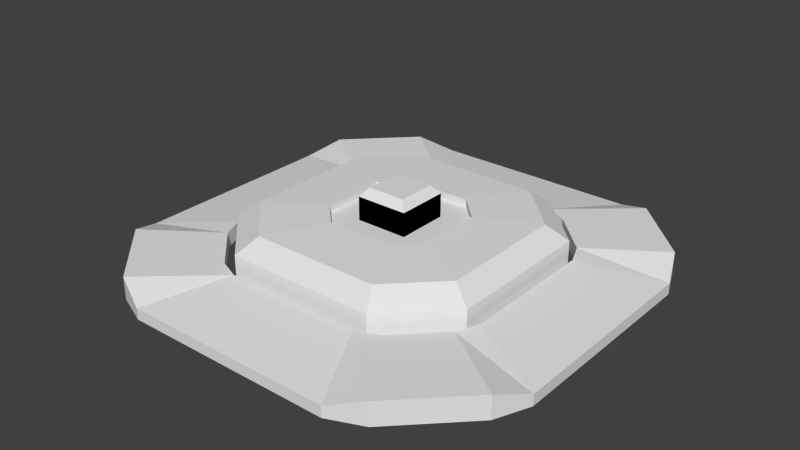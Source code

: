 # Source: plate.blend  (saved by Blender 2.73.9; exported with 4.5.12 LTS)
import bpy
from mathutils import Matrix  # noqa: F401  (used for matrix-valued properties, if any)

bpy.ops.wm.read_factory_settings(use_empty=True)
scene = bpy.context.scene
scene.name = 'Scene'

# ---- collections
col_collection_1 = bpy.data.collections.new('Collection 1'); scene.collection.children.link(col_collection_1)

# ---- materials (node trees are filled in below, after node groups)
mat_material_001 = bpy.data.materials.new('Material.001')
mat_material_001.alpha_threshold = 0.0
mat_material_001.use_transparent_shadow = False
mat_material_001.roughness = 0.5

# ---- material node trees

# ---- world
world_world = bpy.data.worlds.new('World'); scene.world = world_world
world_world.color = (0.05088, 0.05088, 0.05088)
world_world.use_sun_shadow = False
world_world.sun_shadow_jitter_overblur = 0.0
world_world.cycles.sampling_method = 'MANUAL'
world_world.cycles.sample_map_resolution = 256

# ---- meshes
me_cube_006 = bpy.data.meshes.new('Cube.006')
me_cube_006.from_pydata([(-1.0, 1.0, -0.2529), (-1.0, 1.0, 0.6604), (-0.7323, 0.7323, 0.9282), (0.0, 1.0, -0.2529), (0.0, 0.7323, 0.9282), (0.0, 1.0, 0.6604), (-1.0, 0.0, -0.2529), (-0.7323, 0.0, 0.9282), (-1.0, 0.0, 0.6604), (0.0, 0.0, 0.9282), (-1.0, -1.0, -0.2529), (-1.0, -1.0, 0.6604), (-0.7323, -0.7323, 0.9282), (0.0, -1.0, -0.2529), (0.0, -0.7323, 0.9282), (0.0, -1.0, 0.6604), (1.0, 1.0, -0.2529), (1.0, 1.0, 0.6604), (0.7323, 0.7323, 0.9282), (1.0, 0.0, -0.2529), (0.7323, 0.0, 0.9282), (1.0, 0.0, 0.6604), (1.0, -1.0, -0.2529), (1.0, -1.0, 0.6604), (0.7323, -0.7323, 0.9282)], [], [(4, 5, 1, 2), (5, 3, 0, 1), (1, 0, 6, 8), (2, 1, 8, 7), (4, 2, 7, 9), (14, 12, 11, 15), (15, 11, 10, 13), (11, 8, 6, 10), (12, 7, 8, 11), (14, 9, 7, 12), (17, 21, 19, 16), (18, 20, 21, 17), (23, 22, 19, 21), (24, 23, 21, 20), (4, 18, 17, 5), (5, 17, 16, 3), (4, 9, 20, 18), (14, 15, 23, 24), (15, 13, 22, 23), (14, 24, 20, 9)])
_uv = me_cube_006.uv_layers.new(name='UVMap')
_uv.uv.foreach_set('vector', [0.7855, 0.255, 0.8142, 0.255, 0.8142, 0.3352, 0.7855, 0.3137, 0.4919, 0.8143, 0.5616, 0.8143, 0.5616, 0.8945, 0.4919, 0.8945, 0.7663, 0.8162, 0.836, 0.8162, 0.836, 0.8964, 0.7663, 0.8964, 0.8279, 0.2764, 0.8566, 0.255, 0.8566, 0.3352, 0.8279, 0.3352, 0.6435, 0.8188, 0.6435, 0.8775, 0.5876, 0.8776, 0.5876, 0.8188, 0.7855, 0.255, 0.7855, 0.3137, 0.8142, 0.3352, 0.8142, 0.255, 0.4919, 0.8143, 0.4919, 0.8945, 0.5616, 0.8945, 0.5616, 0.8143, 0.7663, 0.8162, 0.7663, 0.8964, 0.836, 0.8964, 0.836, 0.8162, 0.8279, 0.2764, 0.8279, 0.3352, 0.8566, 0.3352, 0.8566, 0.255, 0.6435, 0.8188, 0.5876, 0.8188, 0.5876, 0.8776, 0.6435, 0.8775, 0.7663, 0.8162, 0.7663, 0.8964, 0.836, 0.8964, 0.836, 0.8162, 0.8279, 0.2764, 0.8279, 0.3352, 0.8566, 0.3352, 0.8566, 0.255, 0.7663, 0.8162, 0.836, 0.8162, 0.836, 0.8964, 0.7663, 0.8964, 0.8279, 0.2764, 0.8566, 0.255, 0.8566, 0.3352, 0.8279, 0.3352, 0.7855, 0.255, 0.7855, 0.3137, 0.8142, 0.3352, 0.8142, 0.255, 0.4919, 0.8143, 0.4919, 0.8945, 0.5616, 0.8945, 0.5616, 0.8143, 0.6435, 0.8188, 0.5876, 0.8188, 0.5876, 0.8776, 0.6435, 0.8775, 0.7855, 0.255, 0.8142, 0.255, 0.8142, 0.3352, 0.7855, 0.3137, 0.4919, 0.8143, 0.5616, 0.8143, 0.5616, 0.8945, 0.4919, 0.8945, 0.6435, 0.8188, 0.6435, 0.8775, 0.5876, 0.8776, 0.5876, 0.8188])
me_cube_006.materials.append(mat_material_001)
me_cube_006.use_remesh_preserve_volume = False
me_cube_006.use_remesh_preserve_attributes = False
me_cube_006.use_mirror_vertex_groups = False
me_cube_006.update()
me_cube_005 = bpy.data.meshes.new('Cube.005')
me_cube_005.from_pydata([(-15.52, 27.11, -9.824), (-27.11, 15.52, -9.824), (-27.11, 15.52, -3.402), (-15.52, 27.11, -3.402), (-13.26, 23.16, -0.3818), (-23.16, 13.26, -0.3818), (-6.604, 11.54, 0.06891), (-11.54, 6.604, 0.06891), (-6.604, 11.54, -1.517), (-11.54, 6.604, -1.517), (0.0, 27.11, -9.824), (0.0, 27.11, -3.402), (0.0, 23.16, -0.3818), (0.0, 11.54, 0.06891), (0.0, 11.54, -1.517), (-27.11, 0.0, -3.402), (-27.11, 0.0, -9.824), (-23.16, 0.0, -0.3818), (-11.54, 0.0, 0.06891), (-11.54, 0.0, -1.517), (0.0, 0.0, -1.517), (-15.52, -27.11, -9.824), (-27.11, -15.52, -9.824), (-27.11, -15.52, -3.402), (-15.52, -27.11, -3.402), (-13.26, -23.16, -0.3818), (-23.16, -13.26, -0.3818), (-6.604, -11.54, 0.06891), (-11.54, -6.604, 0.06891), (-6.604, -11.54, -1.517), (-11.54, -6.604, -1.517), (0.0, -27.11, -9.824), (0.0, -27.11, -3.402), (0.0, -23.16, -0.3818), (0.0, -11.54, 0.06891), (0.0, -11.54, -1.517), (15.52, 27.11, -9.824), (27.11, 15.52, -9.824), (27.11, 15.52, -3.402), (15.52, 27.11, -3.402), (13.26, 23.16, -0.3818), (23.16, 13.26, -0.3818), (6.604, 11.54, 0.06891), (11.54, 6.604, 0.06891), (6.604, 11.54, -1.517), (11.54, 6.604, -1.517), (27.11, 0.0, -3.402), (27.11, 0.0, -9.824), (23.16, 0.0, -0.3818), (11.54, 0.0, 0.06891), (11.54, 0.0, -1.517), (15.52, -27.11, -9.824), (27.11, -15.52, -9.824), (27.11, -15.52, -3.402), (15.52, -27.11, -3.402), (13.26, -23.16, -0.3818), (23.16, -13.26, -0.3818), (6.604, -11.54, 0.06891), (11.54, -6.604, 0.06891), (6.604, -11.54, -1.517), (11.54, -6.604, -1.517)], [], [(0, 1, 2, 3), (7, 9, 8, 6), (4, 6, 13, 12), (6, 8, 14, 13), (11, 10, 0, 3), (3, 4, 12, 11), (5, 7, 6, 4), (2, 5, 4, 3), (15, 17, 5, 2), (14, 8, 9, 19, 20), (18, 19, 9, 7), (2, 1, 16, 15), (17, 18, 7, 5), (21, 24, 23, 22), (28, 27, 29, 30), (25, 33, 34, 27), (27, 34, 35, 29), (32, 24, 21, 31), (24, 32, 33, 25), (26, 25, 27, 28), (23, 24, 25, 26), (15, 23, 26, 17), (35, 20, 19, 30, 29), (18, 28, 30, 19), (23, 15, 16, 22), (17, 26, 28, 18), (36, 39, 38, 37), (43, 42, 44, 45), (41, 40, 42, 43), (38, 39, 40, 41), (46, 38, 41, 48), (49, 43, 45, 50), (38, 46, 47, 37), (48, 41, 43, 49), (51, 52, 53, 54), (58, 60, 59, 57), (56, 58, 57, 55), (53, 56, 55, 54), (46, 48, 56, 53), (49, 50, 60, 58), (53, 52, 47, 46), (48, 49, 58, 56), (40, 12, 13, 42), (42, 13, 14, 44), (11, 39, 36, 10), (39, 11, 12, 40), (14, 20, 50, 45, 44), (55, 57, 34, 33), (57, 59, 35, 34), (32, 31, 51, 54), (54, 55, 33, 32), (35, 59, 60, 50, 20)])
_uv = me_cube_005.uv_layers.new(name='UVMap')
_uv.uv.foreach_set('vector', [0.6634, 0.5579, 0.6634, 0.8044, 0.5876, 0.8044, 0.5876, 0.5579, 0.8498, 0.8162, 0.8685, 0.8162, 0.8685, 0.921, 0.8498, 0.921, 0.7717, 0.2065, 0.6054, 0.1065, 0.6054, 0.007221, 0.7717, 0.007258, 0.8891, 0.3542, 0.8704, 0.3542, 0.8704, 0.255, 0.8891, 0.255, 0.8612, 0.2405, 0.7855, 0.2405, 0.7855, 0.007221, 0.8612, 0.007221, 0.4404, 0.5787, 0.5136, 0.5887, 0.5739, 0.7777, 0.5109, 0.7999, 0.6301, 0.3555, 0.5348, 0.1806, 0.6054, 0.1065, 0.7717, 0.2065, 0.5109, 0.37, 0.5739, 0.4104, 0.5136, 0.5887, 0.4404, 0.5787, 0.9703, 0.6033, 0.9039, 0.6033, 0.9039, 0.404, 0.9703, 0.37, 0.5876, 0.5435, 0.5876, 0.4442, 0.6581, 0.3701, 0.7526, 0.37, 0.7526, 0.5434, 0.6771, 0.848, 0.6958, 0.848, 0.6958, 0.9473, 0.6771, 0.9473, 0.875, 0.007221, 0.9507, 0.007221, 0.9507, 0.2405, 0.875, 0.2405, 0.4405, 0.3556, 0.4404, 0.1807, 0.5348, 0.1806, 0.6301, 0.3555, 0.6634, 0.5579, 0.5876, 0.5579, 0.5876, 0.8044, 0.6634, 0.8044, 0.8498, 0.8162, 0.8498, 0.921, 0.8685, 0.921, 0.8685, 0.8162, 0.7717, 0.2065, 0.7717, 0.007258, 0.6054, 0.007221, 0.6054, 0.1065, 0.8891, 0.3542, 0.8891, 0.255, 0.8704, 0.255, 0.8704, 0.3542, 0.8612, 0.2405, 0.8612, 0.007221, 0.7855, 0.007221, 0.7855, 0.2405, 0.4404, 0.5787, 0.5109, 0.7999, 0.5739, 0.7777, 0.5136, 0.5887, 0.6301, 0.3555, 0.7717, 0.2065, 0.6054, 0.1065, 0.5348, 0.1806, 0.5109, 0.37, 0.4404, 0.5787, 0.5136, 0.5887, 0.5739, 0.4104, 0.9703, 0.6033, 0.9703, 0.37, 0.9039, 0.404, 0.9039, 0.6033, 0.5876, 0.5435, 0.7526, 0.5434, 0.7526, 0.37, 0.6581, 0.3701, 0.5876, 0.4442, 0.6771, 0.848, 0.6771, 0.9473, 0.6958, 0.9473, 0.6958, 0.848, 0.875, 0.007221, 0.875, 0.2405, 0.9507, 0.2405, 0.9507, 0.007221, 0.4405, 0.3556, 0.6301, 0.3555, 0.5348, 0.1806, 0.4404, 0.1807, 0.6634, 0.5579, 0.5876, 0.5579, 0.5876, 0.8044, 0.6634, 0.8044, 0.8498, 0.8162, 0.8498, 0.921, 0.8685, 0.921, 0.8685, 0.8162, 0.6301, 0.3555, 0.7717, 0.2065, 0.6054, 0.1065, 0.5348, 0.1806, 0.5109, 0.37, 0.4404, 0.5787, 0.5136, 0.5887, 0.5739, 0.4104, 0.9703, 0.6033, 0.9703, 0.37, 0.9039, 0.404, 0.9039, 0.6033, 0.6771, 0.848, 0.6771, 0.9473, 0.6958, 0.9473, 0.6958, 0.848, 0.875, 0.007221, 0.875, 0.2405, 0.9507, 0.2405, 0.9507, 0.007221, 0.4405, 0.3556, 0.6301, 0.3555, 0.5348, 0.1806, 0.4404, 0.1807, 0.6634, 0.5579, 0.6634, 0.8044, 0.5876, 0.8044, 0.5876, 0.5579, 0.8498, 0.8162, 0.8685, 0.8162, 0.8685, 0.921, 0.8498, 0.921, 0.6301, 0.3555, 0.5348, 0.1806, 0.6054, 0.1065, 0.7717, 0.2065, 0.5109, 0.37, 0.5739, 0.4104, 0.5136, 0.5887, 0.4404, 0.5787, 0.9703, 0.6033, 0.9039, 0.6033, 0.9039, 0.404, 0.9703, 0.37, 0.6771, 0.848, 0.6958, 0.848, 0.6958, 0.9473, 0.6771, 0.9473, 0.875, 0.007221, 0.9507, 0.007221, 0.9507, 0.2405, 0.875, 0.2405, 0.4405, 0.3556, 0.4404, 0.1807, 0.5348, 0.1806, 0.6301, 0.3555, 0.7717, 0.2065, 0.7717, 0.007258, 0.6054, 0.007221, 0.6054, 0.1065, 0.8891, 0.3542, 0.8891, 0.255, 0.8704, 0.255, 0.8704, 0.3542, 0.8612, 0.2405, 0.8612, 0.007221, 0.7855, 0.007221, 0.7855, 0.2405, 0.4404, 0.5787, 0.5109, 0.7999, 0.5739, 0.7777, 0.5136, 0.5887, 0.5876, 0.5435, 0.7526, 0.5434, 0.7526, 0.37, 0.6581, 0.3701, 0.5876, 0.4442, 0.7717, 0.2065, 0.6054, 0.1065, 0.6054, 0.007221, 0.7717, 0.007258, 0.8891, 0.3542, 0.8704, 0.3542, 0.8704, 0.255, 0.8891, 0.255, 0.8612, 0.2405, 0.7855, 0.2405, 0.7855, 0.007221, 0.8612, 0.007221, 0.4404, 0.5787, 0.5136, 0.5887, 0.5739, 0.7777, 0.5109, 0.7999, 0.5876, 0.5435, 0.5876, 0.4442, 0.6581, 0.3701, 0.7526, 0.37, 0.7526, 0.5434])
me_cube_005.materials.append(mat_material_001)
me_cube_005.use_remesh_preserve_volume = False
me_cube_005.use_remesh_preserve_attributes = False
me_cube_005.use_mirror_vertex_groups = False
me_cube_005.use_paint_bone_selection = False
me_cube_005.use_paint_mask = True
me_cube_005.update()
me_cube_004 = bpy.data.meshes.new('Cube.004')
me_cube_004.from_pydata([(-21.74, 44.56, -9.863), (-28.71, 41.67, -9.841), (-41.67, 28.71, -9.841), (-44.56, 21.74, -9.863), (-44.56, 21.74, -7.587), (-41.67, 28.71, -5.173), (-28.71, 41.67, -5.173), (-21.74, 44.56, -7.598), (-14.08, 28.86, -5.116), (-18.59, 26.99, -5.116), (-26.99, 18.59, -5.116), (-28.86, 14.08, -5.116), (-14.08, 28.86, -8.315), (-18.59, 26.99, -8.315), (-26.99, 18.59, -8.315), (-28.86, 14.08, -8.315), (0.0, 44.56, -9.863), (0.0, 44.56, -7.598), (0.0, 28.86, -5.116), (0.0, 28.86, -8.315), (-44.56, 0.0, -9.863), (-44.56, 0.0, -7.587), (-28.86, 0.0, -5.116), (-28.86, 0.0, -8.315), (-21.74, -44.56, -9.863), (-28.71, -41.67, -9.841), (-41.67, -28.71, -9.841), (-44.56, -21.74, -9.863), (-44.56, -21.74, -7.587), (-41.67, -28.71, -5.173), (-28.71, -41.67, -5.173), (-21.74, -44.56, -7.598), (-14.08, -28.86, -5.116), (-18.59, -26.99, -5.116), (-26.99, -18.59, -5.116), (-28.86, -14.08, -5.116), (-14.08, -28.86, -8.315), (-18.59, -26.99, -8.315), (-26.99, -18.59, -8.315), (-28.86, -14.08, -8.315), (0.0, -44.56, -9.863), (0.0, -44.56, -7.598), (0.0, -28.86, -5.116), (0.0, -28.86, -8.315), (21.74, 44.56, -9.863), (28.71, 41.67, -9.841), (41.67, 28.71, -9.841), (44.56, 21.74, -9.863), (44.56, 21.74, -7.587), (41.67, 28.71, -5.173), (28.71, 41.67, -5.173), (21.74, 44.56, -7.598), (14.08, 28.86, -5.116), (18.59, 26.99, -5.116), (26.99, 18.59, -5.116), (28.86, 14.08, -5.116), (14.08, 28.86, -8.315), (18.59, 26.99, -8.315), (26.99, 18.59, -8.315), (28.86, 14.08, -8.315), (44.56, 0.0, -9.863), (44.56, 0.0, -7.587), (28.86, 0.0, -5.116), (28.86, 0.0, -8.315), (21.74, -44.56, -9.863), (28.71, -41.67, -9.841), (41.67, -28.71, -9.841), (44.56, -21.74, -9.863), (44.56, -21.74, -7.587), (41.67, -28.71, -5.173), (28.71, -41.67, -5.173), (21.74, -44.56, -7.598), (14.08, -28.86, -5.116), (18.59, -26.99, -5.116), (26.99, -18.59, -5.116), (28.86, -14.08, -5.116), (14.08, -28.86, -8.315), (18.59, -26.99, -8.315), (26.99, -18.59, -8.315), (28.86, -14.08, -8.315)], [], [(4, 11, 10, 5), (4, 5, 2, 3), (5, 10, 9, 6), (0, 1, 6, 7), (6, 9, 8, 7), (7, 8, 18, 17), (11, 15, 14, 10), (8, 12, 19, 18), (9, 13, 12, 8), (10, 14, 13, 9), (1, 2, 5, 6), (17, 16, 0, 7), (22, 23, 15, 11), (21, 22, 11, 4), (4, 3, 20, 21), (28, 29, 34, 35), (28, 27, 26, 29), (29, 30, 33, 34), (24, 31, 30, 25), (30, 31, 32, 33), (31, 41, 42, 32), (35, 34, 38, 39), (32, 42, 43, 36), (33, 32, 36, 37), (34, 33, 37, 38), (25, 30, 29, 26), (41, 31, 24, 40), (22, 35, 39, 23), (21, 28, 35, 22), (28, 21, 20, 27), (48, 49, 54, 55), (48, 47, 46, 49), (49, 50, 53, 54), (44, 51, 50, 45), (50, 51, 52, 53), (55, 54, 58, 59), (53, 52, 56, 57), (54, 53, 57, 58), (45, 50, 49, 46), (62, 55, 59, 63), (61, 48, 55, 62), (48, 61, 60, 47), (68, 75, 74, 69), (68, 69, 66, 67), (69, 74, 73, 70), (64, 65, 70, 71), (70, 73, 72, 71), (75, 79, 78, 74), (73, 77, 76, 72), (74, 78, 77, 73), (65, 66, 69, 70), (62, 63, 79, 75), (61, 62, 75, 68), (68, 67, 60, 61), (51, 17, 18, 52), (52, 18, 19, 56), (17, 51, 44, 16), (71, 72, 42, 41), (72, 76, 43, 42), (41, 40, 64, 71)])
_uv = me_cube_004.uv_layers.new(name='UVMap')
_uv.uv.foreach_set('vector', [0.3863, 0.7235, 0.1492, 0.638, 0.1759, 0.5702, 0.4267, 0.6187, 0.8633, 0.4749, 0.8351, 0.37, 0.8902, 0.3702, 0.8902, 0.475, 0.4267, 0.6187, 0.1759, 0.5702, 0.1759, 0.3917, 0.4267, 0.3431, 0.8214, 0.6968, 0.8214, 0.8016, 0.7663, 0.8017, 0.7947, 0.6968, 0.4267, 0.3431, 0.1759, 0.3917, 0.1492, 0.3238, 0.3863, 0.2383, 0.3863, 0.2383, 0.1492, 0.3238, 0.00687, 0.1742, 0.1665, 0.007221, 0.9417, 0.6856, 0.9039, 0.6856, 0.9039, 0.6177, 0.9417, 0.6177, 0.9554, 0.6856, 0.9931, 0.6856, 0.9931, 0.8972, 0.9554, 0.8972, 0.9554, 0.6177, 0.9931, 0.6177, 0.9931, 0.6856, 0.9554, 0.6856, 0.4404, 0.8143, 0.4781, 0.8143, 0.4781, 0.9928, 0.4404, 0.9928, 0.7322, 0.5579, 0.7322, 0.8335, 0.6771, 0.8335, 0.6771, 0.5579, 0.7938, 0.3701, 0.8206, 0.37, 0.8214, 0.6968, 0.7947, 0.6968, 0.9417, 0.8972, 0.9039, 0.8972, 0.9039, 0.6856, 0.9417, 0.6856, 0.1665, 0.9546, 0.00687, 0.7877, 0.1492, 0.638, 0.3863, 0.7235, 0.8633, 0.4749, 0.8902, 0.475, 0.8894, 0.8017, 0.8625, 0.8017, 0.3863, 0.7235, 0.4267, 0.6187, 0.1759, 0.5702, 0.1492, 0.638, 0.8633, 0.4749, 0.8902, 0.475, 0.8902, 0.3702, 0.8351, 0.37, 0.4267, 0.6187, 0.4267, 0.3431, 0.1759, 0.3917, 0.1759, 0.5702, 0.8214, 0.6968, 0.7947, 0.6968, 0.7663, 0.8017, 0.8214, 0.8016, 0.4267, 0.3431, 0.3863, 0.2383, 0.1492, 0.3238, 0.1759, 0.3917, 0.3863, 0.2383, 0.1665, 0.007221, 0.00687, 0.1742, 0.1492, 0.3238, 0.9417, 0.6856, 0.9417, 0.6177, 0.9039, 0.6177, 0.9039, 0.6856, 0.9554, 0.6856, 0.9554, 0.8972, 0.9931, 0.8972, 0.9931, 0.6856, 0.9554, 0.6177, 0.9554, 0.6856, 0.9931, 0.6856, 0.9931, 0.6177, 0.4404, 0.8143, 0.4404, 0.9928, 0.4781, 0.9928, 0.4781, 0.8143, 0.7322, 0.5579, 0.6771, 0.5579, 0.6771, 0.8335, 0.7322, 0.8335, 0.7938, 0.3701, 0.7947, 0.6968, 0.8214, 0.6968, 0.8206, 0.37, 0.9417, 0.8972, 0.9417, 0.6856, 0.9039, 0.6856, 0.9039, 0.8972, 0.1665, 0.9546, 0.3863, 0.7235, 0.1492, 0.638, 0.00687, 0.7877, 0.8633, 0.4749, 0.8625, 0.8017, 0.8894, 0.8017, 0.8902, 0.475, 0.3863, 0.7235, 0.4267, 0.6187, 0.1759, 0.5702, 0.1492, 0.638, 0.8633, 0.4749, 0.8902, 0.475, 0.8902, 0.3702, 0.8351, 0.37, 0.4267, 0.6187, 0.4267, 0.3431, 0.1759, 0.3917, 0.1759, 0.5702, 0.8214, 0.6968, 0.7947, 0.6968, 0.7663, 0.8017, 0.8214, 0.8016, 0.4267, 0.3431, 0.3863, 0.2383, 0.1492, 0.3238, 0.1759, 0.3917, 0.9417, 0.6856, 0.9417, 0.6177, 0.9039, 0.6177, 0.9039, 0.6856, 0.9554, 0.6177, 0.9554, 0.6856, 0.9931, 0.6856, 0.9931, 0.6177, 0.4404, 0.8143, 0.4404, 0.9928, 0.4781, 0.9928, 0.4781, 0.8143, 0.7322, 0.5579, 0.6771, 0.5579, 0.6771, 0.8335, 0.7322, 0.8335, 0.9417, 0.8972, 0.9417, 0.6856, 0.9039, 0.6856, 0.9039, 0.8972, 0.1665, 0.9546, 0.3863, 0.7235, 0.1492, 0.638, 0.00687, 0.7877, 0.8633, 0.4749, 0.8625, 0.8017, 0.8894, 0.8017, 0.8902, 0.475, 0.3863, 0.7235, 0.1492, 0.638, 0.1759, 0.5702, 0.4267, 0.6187, 0.8633, 0.4749, 0.8351, 0.37, 0.8902, 0.3702, 0.8902, 0.475, 0.4267, 0.6187, 0.1759, 0.5702, 0.1759, 0.3917, 0.4267, 0.3431, 0.8214, 0.6968, 0.8214, 0.8016, 0.7663, 0.8017, 0.7947, 0.6968, 0.4267, 0.3431, 0.1759, 0.3917, 0.1492, 0.3238, 0.3863, 0.2383, 0.9417, 0.6856, 0.9039, 0.6856, 0.9039, 0.6177, 0.9417, 0.6177, 0.9554, 0.6177, 0.9931, 0.6177, 0.9931, 0.6856, 0.9554, 0.6856, 0.4404, 0.8143, 0.4781, 0.8143, 0.4781, 0.9928, 0.4404, 0.9928, 0.7322, 0.5579, 0.7322, 0.8335, 0.6771, 0.8335, 0.6771, 0.5579, 0.9417, 0.8972, 0.9039, 0.8972, 0.9039, 0.6856, 0.9417, 0.6856, 0.1665, 0.9546, 0.00687, 0.7877, 0.1492, 0.638, 0.3863, 0.7235, 0.8633, 0.4749, 0.8902, 0.475, 0.8894, 0.8017, 0.8625, 0.8017, 0.3863, 0.2383, 0.1665, 0.007221, 0.00687, 0.1742, 0.1492, 0.3238, 0.9554, 0.6856, 0.9554, 0.8972, 0.9931, 0.8972, 0.9931, 0.6856, 0.7938, 0.3701, 0.7947, 0.6968, 0.8214, 0.6968, 0.8206, 0.37, 0.3863, 0.2383, 0.1492, 0.3238, 0.00687, 0.1742, 0.1665, 0.007221, 0.9554, 0.6856, 0.9931, 0.6856, 0.9931, 0.8972, 0.9554, 0.8972, 0.7938, 0.3701, 0.8206, 0.37, 0.8214, 0.6968, 0.7947, 0.6968])
me_cube_004.materials.append(mat_material_001)
me_cube_004.use_remesh_preserve_volume = False
me_cube_004.use_remesh_preserve_attributes = False
me_cube_004.use_mirror_vertex_groups = False
me_cube_004.update()
me_cube_003 = bpy.data.meshes.new('Cube.003')
me_cube_003.from_pydata([(-5.337, 5.337, -1.636), (-5.337, 5.337, 4.274), (-3.908, 3.908, 6.007), (0.0, 5.337, -1.636), (0.0, 3.908, 6.007), (0.0, 5.337, 4.274), (-5.337, 0.0, -1.636), (-3.908, 0.0, 6.007), (-5.337, 0.0, 4.274), (0.0, 0.0, 6.007), (-5.337, -5.337, -1.636), (-5.337, -5.337, 4.274), (-3.908, -3.908, 6.007), (0.0, -5.337, -1.636), (0.0, -3.908, 6.007), (0.0, -5.337, 4.274), (5.337, 5.337, -1.636), (5.337, 5.337, 4.274), (3.908, 3.908, 6.007), (5.337, 0.0, -1.636), (3.908, 0.0, 6.007), (5.337, 0.0, 4.274), (5.337, -5.337, -1.636), (5.337, -5.337, 4.274), (3.908, -3.908, 6.007)], [], [(4, 5, 1, 2), (5, 3, 0, 1), (1, 0, 6, 8), (2, 1, 8, 7), (4, 2, 7, 9), (14, 12, 11, 15), (15, 11, 10, 13), (11, 8, 6, 10), (12, 7, 8, 11), (14, 9, 7, 12), (17, 21, 19, 16), (18, 20, 21, 17), (23, 22, 19, 21), (24, 23, 21, 20), (4, 18, 17, 5), (5, 17, 16, 3), (4, 9, 20, 18), (14, 15, 23, 24), (15, 13, 22, 23), (14, 24, 20, 9)])
_uv = me_cube_003.uv_layers.new(name='UVMap')
_uv.uv.foreach_set('vector', [0.7855, 0.255, 0.8142, 0.255, 0.8142, 0.3352, 0.7855, 0.3137, 0.4919, 0.8143, 0.5616, 0.8143, 0.5616, 0.8945, 0.4919, 0.8945, 0.7663, 0.8162, 0.836, 0.8162, 0.836, 0.8964, 0.7663, 0.8964, 0.8279, 0.2764, 0.8566, 0.255, 0.8566, 0.3352, 0.8279, 0.3352, 0.6435, 0.8188, 0.6435, 0.8775, 0.5876, 0.8776, 0.5876, 0.8188, 0.7855, 0.255, 0.7855, 0.3137, 0.8142, 0.3352, 0.8142, 0.255, 0.4919, 0.8143, 0.4919, 0.8945, 0.5616, 0.8945, 0.5616, 0.8143, 0.7663, 0.8162, 0.7663, 0.8964, 0.836, 0.8964, 0.836, 0.8162, 0.8279, 0.2764, 0.8279, 0.3352, 0.8566, 0.3352, 0.8566, 0.255, 0.6435, 0.8188, 0.5876, 0.8188, 0.5876, 0.8776, 0.6435, 0.8775, 0.7663, 0.8162, 0.7663, 0.8964, 0.836, 0.8964, 0.836, 0.8162, 0.8279, 0.2764, 0.8279, 0.3352, 0.8566, 0.3352, 0.8566, 0.255, 0.7663, 0.8162, 0.836, 0.8162, 0.836, 0.8964, 0.7663, 0.8964, 0.8279, 0.2764, 0.8566, 0.255, 0.8566, 0.3352, 0.8279, 0.3352, 0.7855, 0.255, 0.7855, 0.3137, 0.8142, 0.3352, 0.8142, 0.255, 0.4919, 0.8143, 0.4919, 0.8945, 0.5616, 0.8945, 0.5616, 0.8143, 0.6435, 0.8188, 0.5876, 0.8188, 0.5876, 0.8776, 0.6435, 0.8775, 0.7855, 0.255, 0.8142, 0.255, 0.8142, 0.3352, 0.7855, 0.3137, 0.4919, 0.8143, 0.5616, 0.8143, 0.5616, 0.8945, 0.4919, 0.8945, 0.6435, 0.8188, 0.6435, 0.8775, 0.5876, 0.8776, 0.5876, 0.8188])
me_cube_003.materials.append(mat_material_001)
me_cube_003.use_remesh_preserve_volume = False
me_cube_003.use_remesh_preserve_attributes = False
me_cube_003.use_mirror_vertex_groups = False
me_cube_003.use_paint_bone_selection = False
me_cube_003.use_paint_mask = True
me_cube_003.update()

# ---- objects
ob_cube_003 = bpy.data.objects.new('Cube.003', me_cube_006)
ob_middle = bpy.data.objects.new('middle', me_cube_005)
ob_base = bpy.data.objects.new('base', me_cube_004)
ob_button = bpy.data.objects.new('button', me_cube_003)

# ---- transforms, parenting, visibility, modifiers, constraints
ob_cube_003.location = (0.0, 0.0, 9.884)
ob_cube_003.scale = (5.337, 5.337, 6.471)
ob_cube_003.lineart.crease_threshold = 0.0
ob_middle.location = (0.0, 0.0, 10.87)
ob_middle.lineart.crease_threshold = 0.0
ob_base.location = (0.0, 0.0, 9.884)
ob_base.lineart.crease_threshold = 0.0
ob_button.location = (0.0, 0.0, 9.884)
ob_button.lineart.crease_threshold = 0.0

# ---- collection membership
col_collection_1.objects.link(ob_cube_003)
col_collection_1.objects.link(ob_middle)
col_collection_1.objects.link(ob_base)
col_collection_1.objects.link(ob_button)

# ---- scene / render settings (as saved in the file)
scene.frame_start = 0; scene.frame_end = 60; scene.frame_set(0)
scene.render.engine = 'BLENDER_EEVEE_NEXT'
scene.render.image_settings.color_mode = 'RGB'
scene.render.image_settings.compression = 90
scene.render.resolution_percentage = 50
scene.render.fps = 30
scene.render.dither_intensity = 0.0
scene.cycles.use_denoising = False
scene.cycles.samples = 10
scene.cycles.sampling_pattern = 'TABULATED_SOBOL'
scene.cycles.light_sampling_threshold = 0.0
scene.cycles.use_adaptive_sampling = False
scene.cycles.use_light_tree = False
scene.cycles.blur_glossy = 0.0
scene.cycles.volume_bounces = 1
scene.cycles.pixel_filter_type = 'GAUSSIAN'
scene.cycles.sample_clamp_indirect = 0.0
scene.view_settings.view_transform = 'Standard'
bpy.context.view_layer.update()

# ---- added for rendering (the .blend has no active camera and no usable light): camera, sun
cam_auto = bpy.data.cameras.new('AutoCamera')
cam_auto.lens = 50.0
cam_auto.sensor_width = 36.0
cam_auto.clip_end = 2062.73
ob_auto_camera = bpy.data.objects.new('AutoCamera', cam_auto)
scene.collection.objects.link(ob_auto_camera)
ob_auto_camera.location = (117.535, -141.042, 101.984)
ob_auto_camera.rotation_euler = (1.09748, -7.21219e-08, 0.694738)
scene.camera = ob_auto_camera
light_auto_sun = bpy.data.lights.new('AutoSun', 'SUN')
light_auto_sun.energy = 3.0
light_auto_sun.angle = 0.0523599
ob_auto_sun = bpy.data.objects.new('AutoSun', light_auto_sun)
scene.collection.objects.link(ob_auto_sun)
ob_auto_sun.rotation_euler = (0.872665, 0.174533, 0.523599)
bpy.context.view_layer.update()
